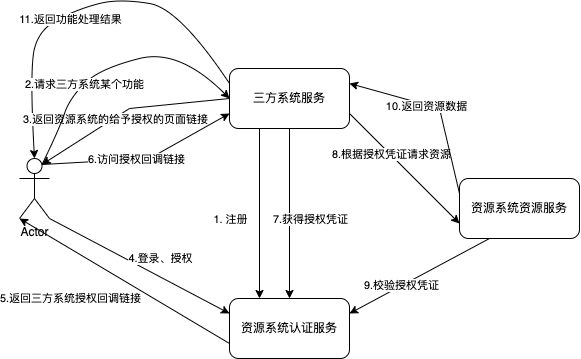

The diagram above was exported from draw.io. Its source (the exported page's mxGraphModel, read from the mxfile embedded in the PNG):
<mxGraphModel dx="954" dy="600" grid="1" gridSize="10" guides="1" tooltips="1" connect="1" arrows="1" fold="1" page="1" pageScale="1" pageWidth="827" pageHeight="1169" math="0" shadow="0">
  <root>
    <mxCell id="0" />
    <mxCell id="1" parent="0" />
    <mxCell id="a45YaYyAEXMkSWMGwijD-1" value="Actor" style="shape=umlActor;verticalLabelPosition=bottom;verticalAlign=top;html=1;outlineConnect=0;" parent="1" vertex="1">
      <mxGeometry x="160" y="320" width="30" height="60" as="geometry" />
    </mxCell>
    <mxCell id="a45YaYyAEXMkSWMGwijD-18" style="edgeStyle=orthogonalEdgeStyle;rounded=0;orthogonalLoop=1;jettySize=auto;html=1;" parent="1" source="a45YaYyAEXMkSWMGwijD-2" target="a45YaYyAEXMkSWMGwijD-3" edge="1">
      <mxGeometry relative="1" as="geometry" />
    </mxCell>
    <mxCell id="a45YaYyAEXMkSWMGwijD-19" value="7.获得授权凭证" style="edgeLabel;html=1;align=center;verticalAlign=middle;resizable=0;points=[];" parent="a45YaYyAEXMkSWMGwijD-18" vertex="1" connectable="0">
      <mxGeometry x="0.2471" y="2" relative="1" as="geometry">
        <mxPoint x="18" y="-16" as="offset" />
      </mxGeometry>
    </mxCell>
    <mxCell id="a45YaYyAEXMkSWMGwijD-2" value="三方系统服务" style="rounded=1;whiteSpace=wrap;html=1;" parent="1" vertex="1">
      <mxGeometry x="370" y="230" width="120" height="60" as="geometry" />
    </mxCell>
    <mxCell id="a45YaYyAEXMkSWMGwijD-3" value="资源系统认证服务" style="rounded=1;whiteSpace=wrap;html=1;" parent="1" vertex="1">
      <mxGeometry x="370" y="460" width="120" height="60" as="geometry" />
    </mxCell>
    <mxCell id="a45YaYyAEXMkSWMGwijD-4" value="资源系统资源服务" style="rounded=1;whiteSpace=wrap;html=1;" parent="1" vertex="1">
      <mxGeometry x="600" y="340" width="120" height="60" as="geometry" />
    </mxCell>
    <mxCell id="a45YaYyAEXMkSWMGwijD-5" value="" style="curved=1;endArrow=none;html=1;rounded=0;entryX=0;entryY=0.25;entryDx=0;entryDy=0;exitX=0.5;exitY=0;exitDx=0;exitDy=0;exitPerimeter=0;endFill=0;startArrow=classic;startFill=1;" parent="1" source="a45YaYyAEXMkSWMGwijD-1" target="a45YaYyAEXMkSWMGwijD-2" edge="1">
      <mxGeometry width="50" height="50" relative="1" as="geometry">
        <mxPoint x="230" y="240" as="sourcePoint" />
        <mxPoint x="280" y="190" as="targetPoint" />
        <Array as="points">
          <mxPoint x="170" y="230" />
          <mxPoint x="180" y="190" />
          <mxPoint x="220" y="170" />
          <mxPoint x="260" y="160" />
          <mxPoint x="320" y="170" />
        </Array>
      </mxGeometry>
    </mxCell>
    <mxCell id="a45YaYyAEXMkSWMGwijD-28" value="11.返回功能处理结果" style="edgeLabel;html=1;align=center;verticalAlign=middle;resizable=0;points=[];" parent="a45YaYyAEXMkSWMGwijD-5" vertex="1" connectable="0">
      <mxGeometry x="0.0191" y="-2" relative="1" as="geometry">
        <mxPoint x="-22" y="11" as="offset" />
      </mxGeometry>
    </mxCell>
    <mxCell id="a45YaYyAEXMkSWMGwijD-6" value="" style="endArrow=classic;html=1;rounded=0;exitX=0.25;exitY=1;exitDx=0;exitDy=0;entryX=0.25;entryY=0;entryDx=0;entryDy=0;" parent="1" source="a45YaYyAEXMkSWMGwijD-2" target="a45YaYyAEXMkSWMGwijD-3" edge="1">
      <mxGeometry width="50" height="50" relative="1" as="geometry">
        <mxPoint x="310" y="400" as="sourcePoint" />
        <mxPoint x="360" y="350" as="targetPoint" />
      </mxGeometry>
    </mxCell>
    <mxCell id="a45YaYyAEXMkSWMGwijD-7" value="1. 注册" style="edgeLabel;html=1;align=center;verticalAlign=middle;resizable=0;points=[];" parent="a45YaYyAEXMkSWMGwijD-6" vertex="1" connectable="0">
      <mxGeometry x="0.2235" y="-2" relative="1" as="geometry">
        <mxPoint x="-28" y="-14" as="offset" />
      </mxGeometry>
    </mxCell>
    <mxCell id="a45YaYyAEXMkSWMGwijD-8" value="" style="endArrow=classic;html=1;rounded=0;exitX=0;exitY=0.5;exitDx=0;exitDy=0;entryX=0.75;entryY=0.1;entryDx=0;entryDy=0;entryPerimeter=0;" parent="1" source="a45YaYyAEXMkSWMGwijD-2" target="a45YaYyAEXMkSWMGwijD-1" edge="1">
      <mxGeometry width="50" height="50" relative="1" as="geometry">
        <mxPoint x="240" y="270" as="sourcePoint" />
        <mxPoint x="290" y="220" as="targetPoint" />
        <Array as="points">
          <mxPoint x="270" y="270" />
        </Array>
      </mxGeometry>
    </mxCell>
    <mxCell id="a45YaYyAEXMkSWMGwijD-9" value="3.返回资源系统的给予授权的页面链接" style="edgeLabel;html=1;align=center;verticalAlign=middle;resizable=0;points=[];" parent="a45YaYyAEXMkSWMGwijD-8" vertex="1" connectable="0">
      <mxGeometry x="0.1553" y="1" relative="1" as="geometry">
        <mxPoint as="offset" />
      </mxGeometry>
    </mxCell>
    <mxCell id="a45YaYyAEXMkSWMGwijD-10" value="" style="curved=1;endArrow=classic;html=1;rounded=0;exitX=0.75;exitY=0.1;exitDx=0;exitDy=0;exitPerimeter=0;entryX=0;entryY=0.5;entryDx=0;entryDy=0;" parent="1" source="a45YaYyAEXMkSWMGwijD-1" target="a45YaYyAEXMkSWMGwijD-2" edge="1">
      <mxGeometry width="50" height="50" relative="1" as="geometry">
        <mxPoint x="40" y="320" as="sourcePoint" />
        <mxPoint x="90" y="270" as="targetPoint" />
        <Array as="points">
          <mxPoint x="200" y="290" />
          <mxPoint x="210" y="260" />
          <mxPoint x="240" y="230" />
          <mxPoint x="320" y="210" />
        </Array>
      </mxGeometry>
    </mxCell>
    <mxCell id="a45YaYyAEXMkSWMGwijD-11" value="2.请求三方系统某个功能" style="edgeLabel;html=1;align=center;verticalAlign=middle;resizable=0;points=[];" parent="a45YaYyAEXMkSWMGwijD-10" vertex="1" connectable="0">
      <mxGeometry x="-0.3117" relative="1" as="geometry">
        <mxPoint as="offset" />
      </mxGeometry>
    </mxCell>
    <mxCell id="a45YaYyAEXMkSWMGwijD-12" value="" style="endArrow=classic;html=1;rounded=0;exitX=1;exitY=1;exitDx=0;exitDy=0;exitPerimeter=0;entryX=0;entryY=0.25;entryDx=0;entryDy=0;" parent="1" source="a45YaYyAEXMkSWMGwijD-1" target="a45YaYyAEXMkSWMGwijD-3" edge="1">
      <mxGeometry width="50" height="50" relative="1" as="geometry">
        <mxPoint x="210" y="520" as="sourcePoint" />
        <mxPoint x="260" y="470" as="targetPoint" />
      </mxGeometry>
    </mxCell>
    <mxCell id="a45YaYyAEXMkSWMGwijD-13" value="4.登录、授权" style="edgeLabel;html=1;align=center;verticalAlign=middle;resizable=0;points=[];" parent="a45YaYyAEXMkSWMGwijD-12" vertex="1" connectable="0">
      <mxGeometry x="0.1254" y="-1" relative="1" as="geometry">
        <mxPoint x="9" y="-15" as="offset" />
      </mxGeometry>
    </mxCell>
    <mxCell id="a45YaYyAEXMkSWMGwijD-14" value="" style="endArrow=classic;html=1;rounded=0;exitX=0;exitY=0.75;exitDx=0;exitDy=0;entryX=0;entryY=1;entryDx=0;entryDy=0;entryPerimeter=0;" parent="1" source="a45YaYyAEXMkSWMGwijD-3" target="a45YaYyAEXMkSWMGwijD-1" edge="1">
      <mxGeometry width="50" height="50" relative="1" as="geometry">
        <mxPoint x="130" y="580" as="sourcePoint" />
        <mxPoint x="180" y="530" as="targetPoint" />
      </mxGeometry>
    </mxCell>
    <mxCell id="a45YaYyAEXMkSWMGwijD-15" value="5.返回三方系统授权回调链接" style="edgeLabel;html=1;align=center;verticalAlign=middle;resizable=0;points=[];" parent="a45YaYyAEXMkSWMGwijD-14" vertex="1" connectable="0">
      <mxGeometry x="0.1734" y="2" relative="1" as="geometry">
        <mxPoint x="-36" y="26" as="offset" />
      </mxGeometry>
    </mxCell>
    <mxCell id="a45YaYyAEXMkSWMGwijD-16" value="" style="endArrow=classic;html=1;rounded=0;entryX=0;entryY=0.75;entryDx=0;entryDy=0;exitX=0.75;exitY=0.1;exitDx=0;exitDy=0;exitPerimeter=0;" parent="1" source="a45YaYyAEXMkSWMGwijD-1" target="a45YaYyAEXMkSWMGwijD-2" edge="1">
      <mxGeometry width="50" height="50" relative="1" as="geometry">
        <mxPoint x="80" y="390" as="sourcePoint" />
        <mxPoint x="130" y="340" as="targetPoint" />
        <Array as="points">
          <mxPoint x="290" y="320" />
        </Array>
      </mxGeometry>
    </mxCell>
    <mxCell id="a45YaYyAEXMkSWMGwijD-17" value="6.访问授权回调链接" style="edgeLabel;html=1;align=center;verticalAlign=middle;resizable=0;points=[];" parent="a45YaYyAEXMkSWMGwijD-16" vertex="1" connectable="0">
      <mxGeometry x="-0.0611" relative="1" as="geometry">
        <mxPoint as="offset" />
      </mxGeometry>
    </mxCell>
    <mxCell id="a45YaYyAEXMkSWMGwijD-22" value="" style="endArrow=classic;html=1;rounded=0;exitX=1;exitY=0.75;exitDx=0;exitDy=0;entryX=0;entryY=0.75;entryDx=0;entryDy=0;" parent="1" source="a45YaYyAEXMkSWMGwijD-2" target="a45YaYyAEXMkSWMGwijD-4" edge="1">
      <mxGeometry width="50" height="50" relative="1" as="geometry">
        <mxPoint x="530" y="350" as="sourcePoint" />
        <mxPoint x="580" y="300" as="targetPoint" />
      </mxGeometry>
    </mxCell>
    <mxCell id="a45YaYyAEXMkSWMGwijD-23" value="8.根据授权凭证请求资源" style="edgeLabel;html=1;align=center;verticalAlign=middle;resizable=0;points=[];" parent="a45YaYyAEXMkSWMGwijD-22" vertex="1" connectable="0">
      <mxGeometry x="-0.2545" y="1" relative="1" as="geometry">
        <mxPoint as="offset" />
      </mxGeometry>
    </mxCell>
    <mxCell id="a45YaYyAEXMkSWMGwijD-24" value="" style="endArrow=classic;html=1;rounded=0;exitX=0.25;exitY=1;exitDx=0;exitDy=0;entryX=1;entryY=0.25;entryDx=0;entryDy=0;" parent="1" source="a45YaYyAEXMkSWMGwijD-4" target="a45YaYyAEXMkSWMGwijD-3" edge="1">
      <mxGeometry width="50" height="50" relative="1" as="geometry">
        <mxPoint x="650" y="530" as="sourcePoint" />
        <mxPoint x="700" y="480" as="targetPoint" />
      </mxGeometry>
    </mxCell>
    <mxCell id="a45YaYyAEXMkSWMGwijD-25" value="9.校验授权凭证" style="edgeLabel;html=1;align=center;verticalAlign=middle;resizable=0;points=[];" parent="a45YaYyAEXMkSWMGwijD-24" vertex="1" connectable="0">
      <mxGeometry x="0.2674" y="-1" relative="1" as="geometry">
        <mxPoint x="1" as="offset" />
      </mxGeometry>
    </mxCell>
    <mxCell id="a45YaYyAEXMkSWMGwijD-26" value="" style="endArrow=classic;html=1;rounded=0;exitX=0;exitY=0.25;exitDx=0;exitDy=0;entryX=1;entryY=0.25;entryDx=0;entryDy=0;" parent="1" source="a45YaYyAEXMkSWMGwijD-4" target="a45YaYyAEXMkSWMGwijD-2" edge="1">
      <mxGeometry width="50" height="50" relative="1" as="geometry">
        <mxPoint x="540" y="230" as="sourcePoint" />
        <mxPoint x="590" y="180" as="targetPoint" />
        <Array as="points">
          <mxPoint x="580" y="270" />
        </Array>
      </mxGeometry>
    </mxCell>
    <mxCell id="a45YaYyAEXMkSWMGwijD-27" value="10.返回资源数据" style="edgeLabel;html=1;align=center;verticalAlign=middle;resizable=0;points=[];" parent="a45YaYyAEXMkSWMGwijD-26" vertex="1" connectable="0">
      <mxGeometry x="0.1138" y="1" relative="1" as="geometry">
        <mxPoint as="offset" />
      </mxGeometry>
    </mxCell>
  </root>
</mxGraphModel>